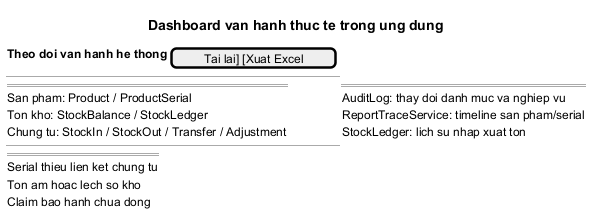

The diagram above was rendered by PlantUML. Its source (embedded in the PNG):
@startsalt Monitoring_Dashboard
title Dashboard van hanh thuc te trong ung dung
{
  { **Theo doi van hanh he thong** | [Tai lai] [Xuat Excel] }
  --
  {
    ==== Du lieu chinh ====
    San pham: Product / ProductSerial
    Ton kho: StockBalance / StockLedger
    Chung tu: StockIn / StockOut / Transfer / Adjustment
  } | {
    ==== Truy vet ====
    AuditLog: thay doi danh muc va nghiep vu
    ReportTraceService: timeline san pham/serial
    StockLedger: lich su nhap xuat ton
  }
  --
  {
    ==== Canh bao kiem tra ====
    Serial thieu lien ket chung tu
    Ton am hoac lech so kho
    Claim bao hanh chua dong
  }
}
@endsalt